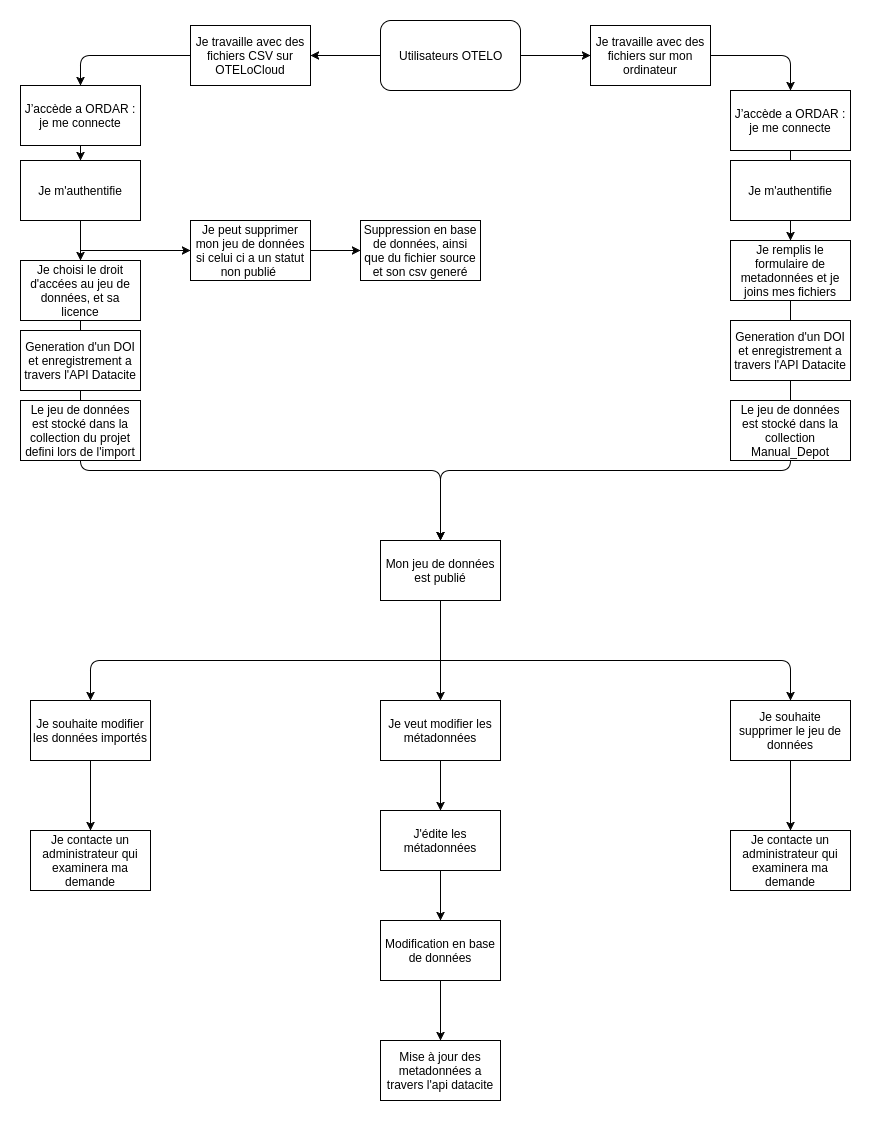

The diagram above was exported from draw.io. Its source (the exported page's mxGraphModel, read from the mxfile embedded in the PNG):
<mxGraphModel dx="1041" dy="605" grid="1" gridSize="10" guides="1" tooltips="1" connect="1" arrows="1" fold="1" page="1" pageScale="1.5" pageWidth="826" pageHeight="1169" math="0" shadow="0">
  <root>
    <mxCell id="0" style=";html=1;" />
    <mxCell id="1" style=";html=1;" parent="0" />
    <mxCell id="126" value="Utilisateurs OTELO" style="rounded=1;fillColor=#FFFFFF;html=1;" vertex="1" parent="1">
      <mxGeometry x="750.0000000000001" y="40.000000000000014" width="140" height="70" as="geometry" />
    </mxCell>
    <mxCell id="73eb034a14602a54-208" value="J’accède a ORDAR : je me connecte" style="whiteSpace=wrap;html=1;" vertex="1" parent="1">
      <mxGeometry x="1100" y="110" width="120" height="60" as="geometry" />
    </mxCell>
    <mxCell id="73eb034a14602a54-209" value="J’accède a ORDAR : je me connecte" style="whiteSpace=wrap;html=1;" vertex="1" parent="1">
      <mxGeometry x="390" y="105" width="120" height="60" as="geometry" />
    </mxCell>
    <mxCell id="73eb034a14602a54-211" value="Je remplis le formulaire de metadonnées et je joins mes fichiers" style="whiteSpace=wrap;html=1;" vertex="1" parent="1">
      <mxGeometry x="1100" y="260" width="120" height="60" as="geometry" />
    </mxCell>
    <mxCell id="73eb034a14602a54-212" value="" style="endArrow=classic;html=1;exitX=0.5;exitY=1;" edge="1" parent="1" source="73eb034a14602a54-208">
      <mxGeometry width="50" height="50" relative="1" as="geometry">
        <mxPoint x="390" y="440" as="sourcePoint" />
        <mxPoint x="1160" y="260" as="targetPoint" />
        <Array as="points" />
      </mxGeometry>
    </mxCell>
    <mxCell id="73eb034a14602a54-213" value="Mon jeu de données est publié" style="whiteSpace=wrap;html=1;" vertex="1" parent="1">
      <mxGeometry x="750" y="560" width="120" height="60" as="geometry" />
    </mxCell>
    <mxCell id="73eb034a14602a54-214" value="" style="endArrow=classic;html=1;exitX=0.5;exitY=1;entryX=0.5;entryY=0;" edge="1" parent="1" source="73eb034a14602a54-211" target="73eb034a14602a54-213">
      <mxGeometry width="50" height="50" relative="1" as="geometry">
        <mxPoint x="440" y="610" as="sourcePoint" />
        <mxPoint x="490" y="560" as="targetPoint" />
        <Array as="points">
          <mxPoint x="1160" y="490" />
          <mxPoint x="810" y="490" />
        </Array>
      </mxGeometry>
    </mxCell>
    <mxCell id="73eb034a14602a54-217" value="Je choisi le droit d'accées au jeu de données, et sa licence" style="whiteSpace=wrap;html=1;" vertex="1" parent="1">
      <mxGeometry x="390" y="280" width="120" height="60" as="geometry" />
    </mxCell>
    <mxCell id="73eb034a14602a54-218" value="" style="endArrow=classic;html=1;entryX=0.5;entryY=0;exitX=0.5;exitY=1;" edge="1" parent="1" source="69d8a02e12316689-163" target="73eb034a14602a54-217">
      <mxGeometry width="50" height="50" relative="1" as="geometry">
        <mxPoint x="390" y="610" as="sourcePoint" />
        <mxPoint x="440" y="560" as="targetPoint" />
      </mxGeometry>
    </mxCell>
    <mxCell id="73eb034a14602a54-220" value="" style="endArrow=classic;html=1;entryX=0.5;entryY=0;exitX=0.5;exitY=1;" edge="1" parent="1" source="73eb034a14602a54-217" target="73eb034a14602a54-213">
      <mxGeometry width="50" height="50" relative="1" as="geometry">
        <mxPoint x="420" y="460" as="sourcePoint" />
        <mxPoint x="451" y="480" as="targetPoint" />
        <Array as="points">
          <mxPoint x="450" y="490" />
          <mxPoint x="810" y="490" />
        </Array>
      </mxGeometry>
    </mxCell>
    <mxCell id="73eb034a14602a54-223" value="Je peut supprimer mon jeu de données si celui ci a un statut non publié&amp;nbsp;" style="whiteSpace=wrap;html=1;" vertex="1" parent="1">
      <mxGeometry x="560" y="240" width="120" height="60" as="geometry" />
    </mxCell>
    <mxCell id="73eb034a14602a54-224" value="" style="endArrow=classic;html=1;entryX=0;entryY=0.5;" edge="1" parent="1" target="73eb034a14602a54-223">
      <mxGeometry width="50" height="50" relative="1" as="geometry">
        <mxPoint x="450" y="270" as="sourcePoint" />
        <mxPoint x="440" y="620" as="targetPoint" />
      </mxGeometry>
    </mxCell>
    <mxCell id="73eb034a14602a54-225" value="" style="endArrow=classic;html=1;exitX=0.5;exitY=1;entryX=0.5;entryY=0;" edge="1" parent="1" source="73eb034a14602a54-213">
      <mxGeometry width="50" height="50" relative="1" as="geometry">
        <mxPoint x="720" y="680" as="sourcePoint" />
        <mxPoint x="810" y="720" as="targetPoint" />
      </mxGeometry>
    </mxCell>
    <mxCell id="73eb034a14602a54-226" value="" style="endArrow=classic;html=1;" edge="1" parent="1">
      <mxGeometry width="50" height="50" relative="1" as="geometry">
        <mxPoint x="810" y="680" as="sourcePoint" />
        <mxPoint x="460" y="720" as="targetPoint" />
        <Array as="points">
          <mxPoint x="460" y="680" />
        </Array>
      </mxGeometry>
    </mxCell>
    <mxCell id="73eb034a14602a54-228" value="" style="endArrow=classic;html=1;" edge="1" parent="1">
      <mxGeometry width="50" height="50" relative="1" as="geometry">
        <mxPoint x="810" y="680" as="sourcePoint" />
        <mxPoint x="1160" y="720" as="targetPoint" />
        <Array as="points">
          <mxPoint x="1160" y="680" />
        </Array>
      </mxGeometry>
    </mxCell>
    <mxCell id="73eb034a14602a54-233" value="Le jeu de données est stocké dans la collection Manual_Depot" style="whiteSpace=wrap;html=1;" vertex="1" parent="1">
      <mxGeometry x="1100" y="420" width="120" height="60" as="geometry" />
    </mxCell>
    <mxCell id="73eb034a14602a54-236" value="&lt;span&gt;Le jeu de données est stocké dans la collection du projet defini lors de l'import&lt;/span&gt;" style="whiteSpace=wrap;html=1;" vertex="1" parent="1">
      <mxGeometry x="390" y="420" width="120" height="60" as="geometry" />
    </mxCell>
    <mxCell id="73eb034a14602a54-237" value="" style="endArrow=classic;html=1;exitX=1;exitY=0.5;" edge="1" parent="1" source="73eb034a14602a54-223">
      <mxGeometry width="50" height="50" relative="1" as="geometry">
        <mxPoint x="680" y="290" as="sourcePoint" />
        <mxPoint x="730" y="270" as="targetPoint" />
      </mxGeometry>
    </mxCell>
    <mxCell id="73eb034a14602a54-238" value="Suppression en base de données, ainsi que du fichier source et son csv generé" style="whiteSpace=wrap;html=1;" vertex="1" parent="1">
      <mxGeometry x="730" y="240" width="120" height="60" as="geometry" />
    </mxCell>
    <mxCell id="73eb034a14602a54-240" value="" style="endArrow=classic;html=1;exitX=0.5;exitY=1;" edge="1" parent="1">
      <mxGeometry width="50" height="50" relative="1" as="geometry">
        <mxPoint x="810" y="890" as="sourcePoint" />
        <mxPoint x="810" y="940" as="targetPoint" />
      </mxGeometry>
    </mxCell>
    <mxCell id="73eb034a14602a54-242" value="Generation d'un DOI et enregistrement a travers l'API Datacite" style="whiteSpace=wrap;html=1;" vertex="1" parent="1">
      <mxGeometry x="390" y="350" width="120" height="60" as="geometry" />
    </mxCell>
    <mxCell id="73eb034a14602a54-243" value="Generation d'un DOI et enregistrement a travers l'API Datacite" style="whiteSpace=wrap;html=1;" vertex="1" parent="1">
      <mxGeometry x="1100" y="340" width="120" height="60" as="geometry" />
    </mxCell>
    <mxCell id="73eb034a14602a54-244" value="Modification en base de données" style="whiteSpace=wrap;html=1;" vertex="1" parent="1">
      <mxGeometry x="750" y="940" width="120" height="60" as="geometry" />
    </mxCell>
    <mxCell id="73eb034a14602a54-245" value="" style="endArrow=classic;html=1;exitX=0.5;exitY=1;" edge="1" parent="1" source="73eb034a14602a54-244">
      <mxGeometry width="50" height="50" relative="1" as="geometry">
        <mxPoint x="790" y="1050" as="sourcePoint" />
        <mxPoint x="810" y="1060" as="targetPoint" />
      </mxGeometry>
    </mxCell>
    <mxCell id="73eb034a14602a54-246" value="Mise à jour des metadonnées a travers l'api datacite" style="whiteSpace=wrap;html=1;" vertex="1" parent="1">
      <mxGeometry x="750" y="1060" width="120" height="60" as="geometry" />
    </mxCell>
    <mxCell id="69d8a02e12316689-148" value="Je souhaite modifier les données importés" style="whiteSpace=wrap;html=1;" vertex="1" parent="1">
      <mxGeometry x="400" y="720" width="120" height="60" as="geometry" />
    </mxCell>
    <mxCell id="69d8a02e12316689-149" value="" style="endArrow=classic;html=1;exitX=0.5;exitY=1;" edge="1" parent="1" source="69d8a02e12316689-148">
      <mxGeometry width="50" height="50" relative="1" as="geometry">
        <mxPoint x="430" y="850" as="sourcePoint" />
        <mxPoint x="460" y="850" as="targetPoint" />
      </mxGeometry>
    </mxCell>
    <mxCell id="69d8a02e12316689-150" value="Je contacte un administrateur qui examinera ma demande" style="whiteSpace=wrap;html=1;" vertex="1" parent="1">
      <mxGeometry x="400" y="850" width="120" height="60" as="geometry" />
    </mxCell>
    <mxCell id="69d8a02e12316689-151" value="&lt;span&gt;Je veut modifier les métadonnées&lt;/span&gt;" style="whiteSpace=wrap;html=1;" vertex="1" parent="1">
      <mxGeometry x="750" y="720" width="120" height="60" as="geometry" />
    </mxCell>
    <mxCell id="69d8a02e12316689-152" value="" style="endArrow=classic;html=1;exitX=0.5;exitY=1;" edge="1" parent="1" source="69d8a02e12316689-151">
      <mxGeometry width="50" height="50" relative="1" as="geometry">
        <mxPoint x="780" y="820" as="sourcePoint" />
        <mxPoint x="810" y="830" as="targetPoint" />
      </mxGeometry>
    </mxCell>
    <mxCell id="69d8a02e12316689-153" value="J'édite les métadonnées" style="whiteSpace=wrap;html=1;" vertex="1" parent="1">
      <mxGeometry x="750" y="830" width="120" height="60" as="geometry" />
    </mxCell>
    <mxCell id="69d8a02e12316689-154" value="&lt;span&gt;Je souhaite supprimer le jeu de données&lt;/span&gt;" style="whiteSpace=wrap;html=1;" vertex="1" parent="1">
      <mxGeometry x="1100" y="720" width="120" height="60" as="geometry" />
    </mxCell>
    <mxCell id="69d8a02e12316689-155" value="Je contacte un administrateur qui examinera ma demande" style="whiteSpace=wrap;html=1;" vertex="1" parent="1">
      <mxGeometry x="1100" y="850" width="120" height="60" as="geometry" />
    </mxCell>
    <mxCell id="69d8a02e12316689-156" value="" style="endArrow=classic;html=1;exitX=0.5;exitY=1;" edge="1" parent="1">
      <mxGeometry width="50" height="50" relative="1" as="geometry">
        <mxPoint x="1160" y="780" as="sourcePoint" />
        <mxPoint x="1160" y="850" as="targetPoint" />
      </mxGeometry>
    </mxCell>
    <mxCell id="69d8a02e12316689-157" value="" style="endArrow=classic;html=1;" edge="1" parent="1">
      <mxGeometry width="50" height="50" relative="1" as="geometry">
        <mxPoint x="890" y="75" as="sourcePoint" />
        <mxPoint x="960" y="75" as="targetPoint" />
        <Array as="points">
          <mxPoint x="920" y="75" />
        </Array>
      </mxGeometry>
    </mxCell>
    <mxCell id="69d8a02e12316689-158" value="" style="endArrow=classic;html=1;exitX=0;exitY=0.5;" edge="1" parent="1" source="126">
      <mxGeometry width="50" height="50" relative="1" as="geometry">
        <mxPoint x="670" y="100" as="sourcePoint" />
        <mxPoint x="680" y="75" as="targetPoint" />
      </mxGeometry>
    </mxCell>
    <mxCell id="69d8a02e12316689-159" value="Je travaille avec des fichiers CSV sur OTELoCloud" style="whiteSpace=wrap;html=1;" vertex="1" parent="1">
      <mxGeometry x="560" y="45" width="120" height="60" as="geometry" />
    </mxCell>
    <mxCell id="69d8a02e12316689-160" value="Je travaille avec des fichiers sur mon ordinateur" style="whiteSpace=wrap;html=1;" vertex="1" parent="1">
      <mxGeometry x="960" y="45" width="120" height="60" as="geometry" />
    </mxCell>
    <mxCell id="69d8a02e12316689-161" value="" style="endArrow=classic;html=1;exitX=1;exitY=0.5;entryX=0.5;entryY=0;" edge="1" parent="1" source="69d8a02e12316689-160" target="73eb034a14602a54-208">
      <mxGeometry width="50" height="50" relative="1" as="geometry">
        <mxPoint x="1100" y="75" as="sourcePoint" />
        <mxPoint x="1150" y="25" as="targetPoint" />
        <Array as="points">
          <mxPoint x="1160" y="75" />
        </Array>
      </mxGeometry>
    </mxCell>
    <mxCell id="69d8a02e12316689-162" value="Je m'authentifie" style="whiteSpace=wrap;html=1;" vertex="1" parent="1">
      <mxGeometry x="1100" y="180" width="120" height="60" as="geometry" />
    </mxCell>
    <mxCell id="69d8a02e12316689-163" value="Je m'authentifie" style="whiteSpace=wrap;html=1;" vertex="1" parent="1">
      <mxGeometry x="390" y="180" width="120" height="60" as="geometry" />
    </mxCell>
    <mxCell id="69d8a02e12316689-164" value="" style="endArrow=classic;html=1;entryX=0.5;entryY=0;exitX=0.5;exitY=1;" edge="1" parent="1" source="73eb034a14602a54-209" target="69d8a02e12316689-163">
      <mxGeometry width="50" height="50" relative="1" as="geometry">
        <mxPoint x="450" y="165" as="sourcePoint" />
        <mxPoint x="450" y="280" as="targetPoint" />
      </mxGeometry>
    </mxCell>
    <mxCell id="69d8a02e12316689-165" value="" style="endArrow=classic;html=1;exitX=0;exitY=0.5;entryX=0.5;entryY=0;" edge="1" parent="1" source="69d8a02e12316689-159" target="73eb034a14602a54-209">
      <mxGeometry width="50" height="50" relative="1" as="geometry">
        <mxPoint x="440" y="40" as="sourcePoint" />
        <mxPoint x="520" y="75" as="targetPoint" />
        <Array as="points">
          <mxPoint x="450" y="75" />
        </Array>
      </mxGeometry>
    </mxCell>
  </root>
</mxGraphModel>